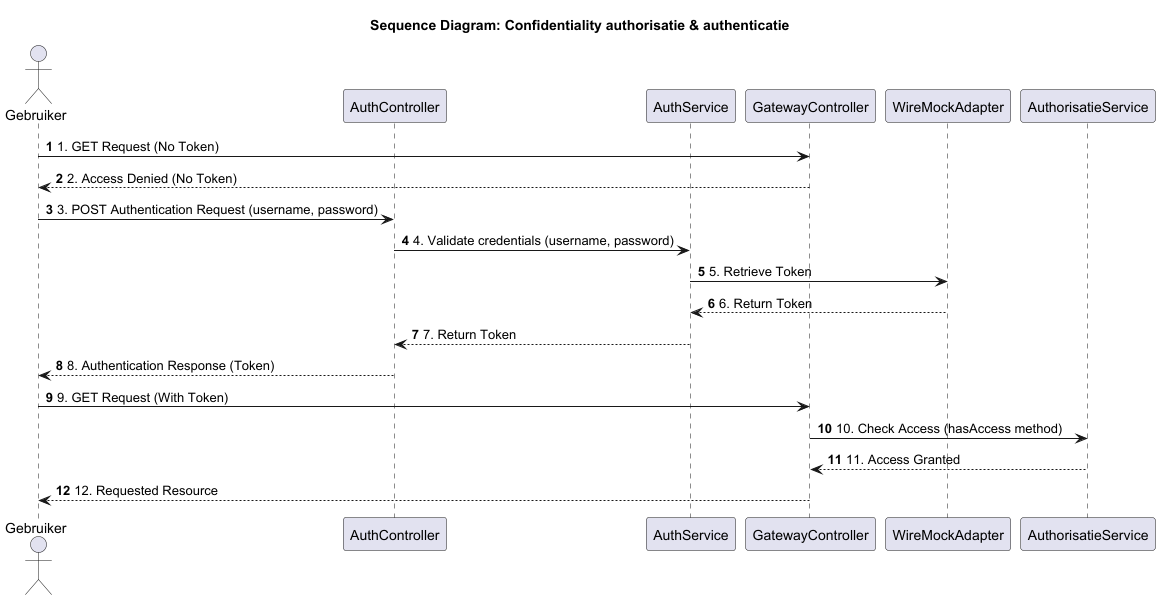

The diagram above was rendered by PlantUML. Its source (embedded in the PNG):
@startuml
autonumber

actor Gebruiker as A

title Sequence Diagram: Confidentiality authorisatie & authenticatie
participant "AuthController" as AuthController
participant "AuthService" as AuthService
participant "GatewayController" as GatewayController
participant "WireMockAdapter" as WireMockAdapter
participant "AuthorisatieService" as AuthorisatieService

A -> GatewayController : 1. GET Request (No Token)
GatewayController --> A : 2. Access Denied (No Token)

A -> AuthController : 3. POST Authentication Request (username, password)
AuthController -> AuthService : 4. Validate credentials (username, password)
AuthService -> WireMockAdapter : 5. Retrieve Token
WireMockAdapter --> AuthService : 6. Return Token
AuthService --> AuthController : 7. Return Token
AuthController --> A : 8. Authentication Response (Token)

A -> GatewayController : 9. GET Request (With Token)
GatewayController -> AuthorisatieService : 10. Check Access (hasAccess method)
AuthorisatieService --> GatewayController : 11. Access Granted
GatewayController --> A : 12. Requested Resource

@enduml